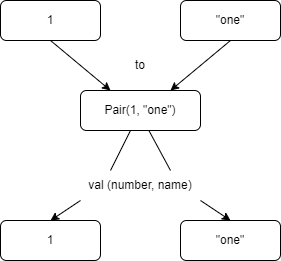

The diagram above was exported from draw.io. Its source (the exported page's mxGraphModel, read from the mxfile embedded in the PNG):
<mxGraphModel dx="1221" dy="713" grid="1" gridSize="10" guides="1" tooltips="1" connect="1" arrows="1" fold="1" page="1" pageScale="1" pageWidth="827" pageHeight="1169" math="0" shadow="0">
  <root>
    <mxCell id="0" />
    <mxCell id="1" parent="0" />
    <mxCell id="WDGzBvrJeZhzLQeYRKPL-1" value="1" style="rounded=1;whiteSpace=wrap;html=1;" vertex="1" parent="1">
      <mxGeometry x="240" y="190" width="100" height="40" as="geometry" />
    </mxCell>
    <mxCell id="WDGzBvrJeZhzLQeYRKPL-2" value="&quot;one&quot;" style="rounded=1;whiteSpace=wrap;html=1;" vertex="1" parent="1">
      <mxGeometry x="420" y="190" width="100" height="40" as="geometry" />
    </mxCell>
    <mxCell id="WDGzBvrJeZhzLQeYRKPL-3" value="Pair(1, &quot;one&quot;)" style="rounded=1;whiteSpace=wrap;html=1;" vertex="1" parent="1">
      <mxGeometry x="320" y="280" width="120" height="40" as="geometry" />
    </mxCell>
    <mxCell id="WDGzBvrJeZhzLQeYRKPL-4" value="1" style="rounded=1;whiteSpace=wrap;html=1;" vertex="1" parent="1">
      <mxGeometry x="240" y="410" width="100" height="40" as="geometry" />
    </mxCell>
    <mxCell id="WDGzBvrJeZhzLQeYRKPL-5" value="&quot;one&quot;" style="rounded=1;whiteSpace=wrap;html=1;" vertex="1" parent="1">
      <mxGeometry x="420" y="410" width="100" height="40" as="geometry" />
    </mxCell>
    <mxCell id="WDGzBvrJeZhzLQeYRKPL-6" value="to" style="text;html=1;strokeColor=none;fillColor=none;align=center;verticalAlign=middle;whiteSpace=wrap;rounded=0;" vertex="1" parent="1">
      <mxGeometry x="355" y="240" width="50" height="30" as="geometry" />
    </mxCell>
    <mxCell id="WDGzBvrJeZhzLQeYRKPL-7" value="val (number, name)" style="text;html=1;strokeColor=none;fillColor=none;align=center;verticalAlign=middle;whiteSpace=wrap;rounded=0;" vertex="1" parent="1">
      <mxGeometry x="320" y="360" width="120" height="30" as="geometry" />
    </mxCell>
    <mxCell id="WDGzBvrJeZhzLQeYRKPL-8" value="" style="endArrow=classic;html=1;rounded=0;exitX=0.5;exitY=1;exitDx=0;exitDy=0;entryX=0.75;entryY=0;entryDx=0;entryDy=0;" edge="1" parent="1" source="WDGzBvrJeZhzLQeYRKPL-2" target="WDGzBvrJeZhzLQeYRKPL-3">
      <mxGeometry width="50" height="50" relative="1" as="geometry">
        <mxPoint x="505" y="280" as="sourcePoint" />
        <mxPoint x="555" y="230" as="targetPoint" />
      </mxGeometry>
    </mxCell>
    <mxCell id="WDGzBvrJeZhzLQeYRKPL-9" value="" style="endArrow=classic;html=1;rounded=0;exitX=0.5;exitY=1;exitDx=0;exitDy=0;entryX=0.25;entryY=0;entryDx=0;entryDy=0;" edge="1" parent="1" source="WDGzBvrJeZhzLQeYRKPL-1" target="WDGzBvrJeZhzLQeYRKPL-3">
      <mxGeometry width="50" height="50" relative="1" as="geometry">
        <mxPoint x="180" y="380" as="sourcePoint" />
        <mxPoint x="230" y="330" as="targetPoint" />
      </mxGeometry>
    </mxCell>
    <mxCell id="WDGzBvrJeZhzLQeYRKPL-10" value="" style="endArrow=classic;html=1;rounded=0;exitX=0;exitY=1;exitDx=0;exitDy=0;entryX=0.5;entryY=0;entryDx=0;entryDy=0;" edge="1" parent="1" source="WDGzBvrJeZhzLQeYRKPL-7" target="WDGzBvrJeZhzLQeYRKPL-4">
      <mxGeometry width="50" height="50" relative="1" as="geometry">
        <mxPoint x="420" y="500" as="sourcePoint" />
        <mxPoint x="470" y="450" as="targetPoint" />
      </mxGeometry>
    </mxCell>
    <mxCell id="WDGzBvrJeZhzLQeYRKPL-11" value="" style="endArrow=classic;html=1;rounded=0;exitX=1;exitY=1;exitDx=0;exitDy=0;entryX=0.5;entryY=0;entryDx=0;entryDy=0;" edge="1" parent="1" source="WDGzBvrJeZhzLQeYRKPL-7" target="WDGzBvrJeZhzLQeYRKPL-5">
      <mxGeometry width="50" height="50" relative="1" as="geometry">
        <mxPoint x="500" y="380" as="sourcePoint" />
        <mxPoint x="550" y="330" as="targetPoint" />
      </mxGeometry>
    </mxCell>
    <mxCell id="WDGzBvrJeZhzLQeYRKPL-12" value="" style="endArrow=none;html=1;rounded=0;entryX=0.573;entryY=1.017;entryDx=0;entryDy=0;entryPerimeter=0;exitX=0.75;exitY=0;exitDx=0;exitDy=0;" edge="1" parent="1" source="WDGzBvrJeZhzLQeYRKPL-7" target="WDGzBvrJeZhzLQeYRKPL-3">
      <mxGeometry width="50" height="50" relative="1" as="geometry">
        <mxPoint x="430" y="360" as="sourcePoint" />
        <mxPoint x="520" y="350" as="targetPoint" />
      </mxGeometry>
    </mxCell>
    <mxCell id="WDGzBvrJeZhzLQeYRKPL-13" value="" style="endArrow=none;html=1;rounded=0;exitX=0.25;exitY=0;exitDx=0;exitDy=0;" edge="1" parent="1" source="WDGzBvrJeZhzLQeYRKPL-7">
      <mxGeometry width="50" height="50" relative="1" as="geometry">
        <mxPoint x="330" y="360" as="sourcePoint" />
        <mxPoint x="370" y="320" as="targetPoint" />
      </mxGeometry>
    </mxCell>
  </root>
</mxGraphModel>